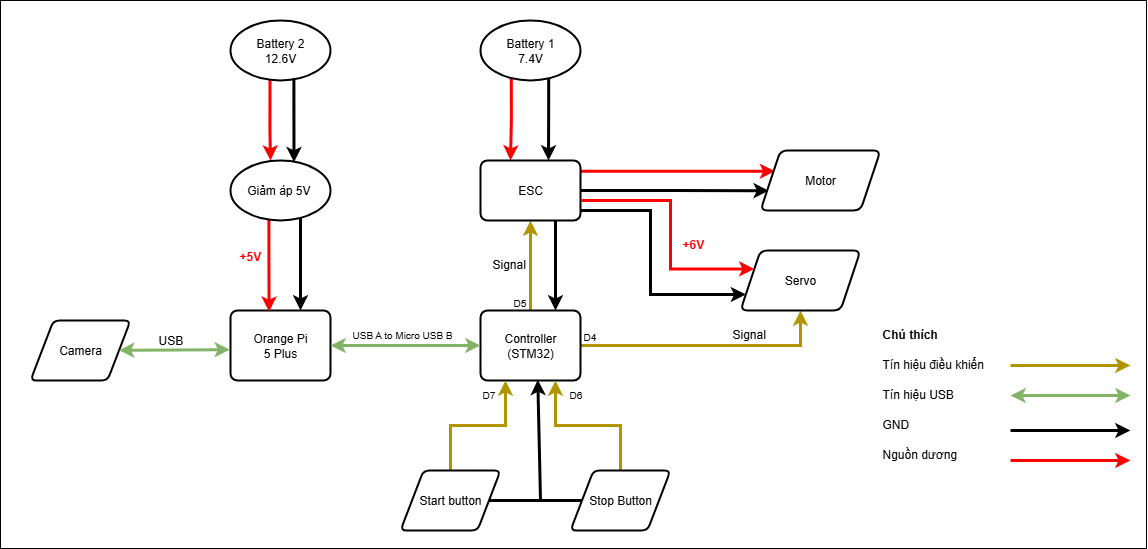

The diagram above was exported from draw.io. Its source (the exported page's mxGraphModel, read from the mxfile embedded in the PNG):
<mxGraphModel dx="1210" dy="1061" grid="1" gridSize="10" guides="1" tooltips="1" connect="1" arrows="1" fold="1" page="1" pageScale="1" pageWidth="827" pageHeight="1169" math="0" shadow="0">
  <root>
    <mxCell id="0" />
    <mxCell id="1" parent="0" />
    <mxCell id="sxOoNl0BM8qzuzK_0cEB-88" value="" style="rounded=0;whiteSpace=wrap;html=1;" parent="1" vertex="1">
      <mxGeometry x="850" y="160" width="1146" height="548" as="geometry" />
    </mxCell>
    <mxCell id="sxOoNl0BM8qzuzK_0cEB-35" value="Orange Pi&lt;div&gt;5 Plus&lt;/div&gt;" style="rounded=1;whiteSpace=wrap;html=1;absoluteArcSize=1;arcSize=14;strokeWidth=2;" parent="1" vertex="1">
      <mxGeometry x="1080" y="470" width="100" height="70" as="geometry" />
    </mxCell>
    <mxCell id="sxOoNl0BM8qzuzK_0cEB-49" value="" style="edgeStyle=orthogonalEdgeStyle;rounded=0;orthogonalLoop=1;jettySize=auto;html=1;exitX=0.395;exitY=0.99;exitDx=0;exitDy=0;exitPerimeter=0;entryX=0.4;entryY=0;entryDx=0;entryDy=0;entryPerimeter=0;strokeWidth=3;strokeColor=#FF0000;" parent="1" source="sxOoNl0BM8qzuzK_0cEB-36" target="sxOoNl0BM8qzuzK_0cEB-48" edge="1">
      <mxGeometry relative="1" as="geometry">
        <Array as="points">
          <mxPoint x="1120" y="290" />
          <mxPoint x="1120" y="290" />
        </Array>
      </mxGeometry>
    </mxCell>
    <mxCell id="sxOoNl0BM8qzuzK_0cEB-36" value="&lt;div&gt;Battery 2&lt;/div&gt;&lt;div&gt;12.6V&lt;/div&gt;" style="strokeWidth=2;html=1;shape=mxgraph.flowchart.start_1;whiteSpace=wrap;" parent="1" vertex="1">
      <mxGeometry x="1080" y="180" width="100" height="60" as="geometry" />
    </mxCell>
    <mxCell id="sxOoNl0BM8qzuzK_0cEB-56" value="" style="edgeStyle=orthogonalEdgeStyle;rounded=0;orthogonalLoop=1;jettySize=auto;html=1;strokeWidth=3;fillColor=#e3c800;strokeColor=#B09500;" parent="1" source="sxOoNl0BM8qzuzK_0cEB-39" target="sxOoNl0BM8qzuzK_0cEB-55" edge="1">
      <mxGeometry relative="1" as="geometry" />
    </mxCell>
    <mxCell id="sxOoNl0BM8qzuzK_0cEB-67" style="edgeStyle=orthogonalEdgeStyle;rounded=0;orthogonalLoop=1;jettySize=auto;html=1;entryX=0.5;entryY=1;entryDx=0;entryDy=0;strokeWidth=3;fillColor=#e3c800;strokeColor=#B09500;" parent="1" source="sxOoNl0BM8qzuzK_0cEB-39" target="sxOoNl0BM8qzuzK_0cEB-62" edge="1">
      <mxGeometry relative="1" as="geometry" />
    </mxCell>
    <mxCell id="sxOoNl0BM8qzuzK_0cEB-39" value="Controller&lt;div&gt;(&lt;span style=&quot;background-color: transparent; color: light-dark(rgb(0, 0, 0), rgb(255, 255, 255));&quot;&gt;STM32)&lt;/span&gt;&lt;/div&gt;" style="rounded=1;whiteSpace=wrap;html=1;absoluteArcSize=1;arcSize=14;strokeWidth=2;" parent="1" vertex="1">
      <mxGeometry x="1330" y="470" width="100" height="70" as="geometry" />
    </mxCell>
    <mxCell id="sxOoNl0BM8qzuzK_0cEB-41" value="" style="endArrow=classic;startArrow=classic;html=1;rounded=0;exitX=1;exitY=0.5;exitDx=0;exitDy=0;entryX=0;entryY=0.5;entryDx=0;entryDy=0;strokeWidth=3;fillColor=#d5e8d4;gradientColor=#97d077;strokeColor=#82b366;" parent="1" source="sxOoNl0BM8qzuzK_0cEB-35" target="sxOoNl0BM8qzuzK_0cEB-39" edge="1">
      <mxGeometry width="50" height="50" relative="1" as="geometry">
        <mxPoint x="1210" y="490" as="sourcePoint" />
        <mxPoint x="1290" y="490" as="targetPoint" />
      </mxGeometry>
    </mxCell>
    <mxCell id="sxOoNl0BM8qzuzK_0cEB-45" value="Camera" style="shape=parallelogram;html=1;strokeWidth=2;perimeter=parallelogramPerimeter;whiteSpace=wrap;rounded=1;arcSize=12;size=0.23;" parent="1" vertex="1">
      <mxGeometry x="880" y="480" width="100" height="60" as="geometry" />
    </mxCell>
    <mxCell id="sxOoNl0BM8qzuzK_0cEB-46" value="" style="endArrow=classic;startArrow=classic;html=1;rounded=0;entryX=-0.007;entryY=0.559;entryDx=0;entryDy=0;entryPerimeter=0;strokeWidth=3;fillColor=#d5e8d4;gradientColor=#97d077;strokeColor=#82b366;" parent="1" source="sxOoNl0BM8qzuzK_0cEB-45" target="sxOoNl0BM8qzuzK_0cEB-35" edge="1">
      <mxGeometry width="50" height="50" relative="1" as="geometry">
        <mxPoint x="1000" y="519.76" as="sourcePoint" />
        <mxPoint x="1080" y="519.76" as="targetPoint" />
      </mxGeometry>
    </mxCell>
    <mxCell id="sxOoNl0BM8qzuzK_0cEB-50" value="" style="edgeStyle=orthogonalEdgeStyle;rounded=0;orthogonalLoop=1;jettySize=auto;html=1;strokeWidth=3;exitX=0.384;exitY=0.978;exitDx=0;exitDy=0;exitPerimeter=0;entryX=0.386;entryY=0.016;entryDx=0;entryDy=0;entryPerimeter=0;strokeColor=#FF0000;" parent="1" source="sxOoNl0BM8qzuzK_0cEB-48" target="sxOoNl0BM8qzuzK_0cEB-35" edge="1">
      <mxGeometry relative="1" as="geometry" />
    </mxCell>
    <mxCell id="sxOoNl0BM8qzuzK_0cEB-48" value="Giảm áp 5V&amp;nbsp;" style="strokeWidth=2;html=1;shape=mxgraph.flowchart.start_1;whiteSpace=wrap;" parent="1" vertex="1">
      <mxGeometry x="1080" y="320" width="100" height="60" as="geometry" />
    </mxCell>
    <mxCell id="sxOoNl0BM8qzuzK_0cEB-53" value="" style="edgeStyle=orthogonalEdgeStyle;rounded=0;orthogonalLoop=1;jettySize=auto;html=1;entryX=0.5;entryY=0;entryDx=0;entryDy=0;exitX=0.308;exitY=0.961;exitDx=0;exitDy=0;exitPerimeter=0;strokeWidth=3;strokeColor=#FF0000;" parent="1" source="sxOoNl0BM8qzuzK_0cEB-51" edge="1">
      <mxGeometry relative="1" as="geometry">
        <mxPoint x="1360" y="240" as="sourcePoint" />
        <mxPoint x="1360" y="320" as="targetPoint" />
      </mxGeometry>
    </mxCell>
    <mxCell id="sxOoNl0BM8qzuzK_0cEB-51" value="&lt;div&gt;Battery 1&lt;/div&gt;&lt;div&gt;7.4V&lt;/div&gt;" style="strokeWidth=2;html=1;shape=mxgraph.flowchart.start_1;whiteSpace=wrap;" parent="1" vertex="1">
      <mxGeometry x="1330" y="180" width="100" height="60" as="geometry" />
    </mxCell>
    <mxCell id="sxOoNl0BM8qzuzK_0cEB-60" value="" style="edgeStyle=orthogonalEdgeStyle;rounded=0;orthogonalLoop=1;jettySize=auto;html=1;entryX=0.069;entryY=0.669;entryDx=0;entryDy=0;entryPerimeter=0;strokeWidth=3;" parent="1" source="sxOoNl0BM8qzuzK_0cEB-55" target="sxOoNl0BM8qzuzK_0cEB-59" edge="1">
      <mxGeometry relative="1" as="geometry" />
    </mxCell>
    <mxCell id="sxOoNl0BM8qzuzK_0cEB-61" value="" style="edgeStyle=orthogonalEdgeStyle;rounded=0;orthogonalLoop=1;jettySize=auto;html=1;exitX=1.003;exitY=0.18;exitDx=0;exitDy=0;exitPerimeter=0;entryX=0.122;entryY=0.346;entryDx=0;entryDy=0;entryPerimeter=0;strokeWidth=3;strokeColor=#FF0000;" parent="1" source="sxOoNl0BM8qzuzK_0cEB-55" target="sxOoNl0BM8qzuzK_0cEB-59" edge="1">
      <mxGeometry relative="1" as="geometry">
        <Array as="points" />
      </mxGeometry>
    </mxCell>
    <mxCell id="sxOoNl0BM8qzuzK_0cEB-68" style="edgeStyle=orthogonalEdgeStyle;rounded=0;orthogonalLoop=1;jettySize=auto;html=1;exitX=0.75;exitY=1;exitDx=0;exitDy=0;entryX=0.75;entryY=0;entryDx=0;entryDy=0;strokeWidth=3;" parent="1" source="sxOoNl0BM8qzuzK_0cEB-55" target="sxOoNl0BM8qzuzK_0cEB-39" edge="1">
      <mxGeometry relative="1" as="geometry" />
    </mxCell>
    <mxCell id="sxOoNl0BM8qzuzK_0cEB-55" value="ESC" style="rounded=1;whiteSpace=wrap;html=1;absoluteArcSize=1;arcSize=14;strokeWidth=2;" parent="1" vertex="1">
      <mxGeometry x="1330" y="320" width="100" height="60" as="geometry" />
    </mxCell>
    <mxCell id="sxOoNl0BM8qzuzK_0cEB-59" value="Motor" style="shape=parallelogram;perimeter=parallelogramPerimeter;whiteSpace=wrap;html=1;fixedSize=1;rounded=1;absoluteArcSize=1;arcSize=14;strokeWidth=2;" parent="1" vertex="1">
      <mxGeometry x="1610" y="310" width="120" height="60" as="geometry" />
    </mxCell>
    <mxCell id="sxOoNl0BM8qzuzK_0cEB-62" value="Servo" style="shape=parallelogram;perimeter=parallelogramPerimeter;whiteSpace=wrap;html=1;fixedSize=1;rounded=1;absoluteArcSize=1;arcSize=14;strokeWidth=2;" parent="1" vertex="1">
      <mxGeometry x="1590" y="410" width="120" height="60" as="geometry" />
    </mxCell>
    <mxCell id="sxOoNl0BM8qzuzK_0cEB-63" value="" style="edgeStyle=orthogonalEdgeStyle;rounded=0;orthogonalLoop=1;jettySize=auto;html=1;entryX=0;entryY=0.25;entryDx=0;entryDy=0;strokeWidth=3;strokeColor=#FF0000;exitX=1.009;exitY=0.667;exitDx=0;exitDy=0;exitPerimeter=0;" parent="1" source="sxOoNl0BM8qzuzK_0cEB-55" target="sxOoNl0BM8qzuzK_0cEB-62" edge="1">
      <mxGeometry relative="1" as="geometry">
        <mxPoint x="1440" y="360" as="sourcePoint" />
        <mxPoint x="1780" y="410" as="targetPoint" />
        <Array as="points">
          <mxPoint x="1520" y="360" />
          <mxPoint x="1520" y="429" />
        </Array>
      </mxGeometry>
    </mxCell>
    <mxCell id="sxOoNl0BM8qzuzK_0cEB-64" value="" style="edgeStyle=orthogonalEdgeStyle;rounded=0;orthogonalLoop=1;jettySize=auto;html=1;entryX=0;entryY=0.75;entryDx=0;entryDy=0;strokeWidth=3;" parent="1" target="sxOoNl0BM8qzuzK_0cEB-62" edge="1">
      <mxGeometry relative="1" as="geometry">
        <mxPoint x="1430" y="370" as="sourcePoint" />
        <mxPoint x="1714" y="458" as="targetPoint" />
        <Array as="points">
          <mxPoint x="1500" y="370" />
          <mxPoint x="1500" y="454" />
          <mxPoint x="1596" y="454" />
        </Array>
      </mxGeometry>
    </mxCell>
    <mxCell id="sxOoNl0BM8qzuzK_0cEB-65" value="" style="edgeStyle=orthogonalEdgeStyle;rounded=0;orthogonalLoop=1;jettySize=auto;html=1;exitX=0.682;exitY=0.966;exitDx=0;exitDy=0;exitPerimeter=0;strokeWidth=3;" parent="1" source="sxOoNl0BM8qzuzK_0cEB-51" edge="1">
      <mxGeometry relative="1" as="geometry">
        <mxPoint x="1440" y="280" as="sourcePoint" />
        <mxPoint x="1398" y="320" as="targetPoint" />
        <Array as="points">
          <mxPoint x="1398" y="280" />
          <mxPoint x="1398" y="280" />
          <mxPoint x="1398" y="320" />
        </Array>
      </mxGeometry>
    </mxCell>
    <mxCell id="sxOoNl0BM8qzuzK_0cEB-66" value="" style="edgeStyle=orthogonalEdgeStyle;rounded=0;orthogonalLoop=1;jettySize=auto;html=1;exitX=0.634;exitY=0.965;exitDx=0;exitDy=0;exitPerimeter=0;entryX=0.635;entryY=0.027;entryDx=0;entryDy=0;entryPerimeter=0;strokeWidth=3;" parent="1" source="sxOoNl0BM8qzuzK_0cEB-36" target="sxOoNl0BM8qzuzK_0cEB-48" edge="1">
      <mxGeometry relative="1" as="geometry">
        <mxPoint x="1150" y="280" as="sourcePoint" />
        <mxPoint x="1150" y="360" as="targetPoint" />
      </mxGeometry>
    </mxCell>
    <mxCell id="sxOoNl0BM8qzuzK_0cEB-69" value="" style="edgeStyle=orthogonalEdgeStyle;rounded=0;orthogonalLoop=1;jettySize=auto;html=1;strokeWidth=3;exitX=0.7;exitY=0.959;exitDx=0;exitDy=0;exitPerimeter=0;" parent="1" source="sxOoNl0BM8qzuzK_0cEB-48" edge="1">
      <mxGeometry relative="1" as="geometry">
        <mxPoint x="1150" y="410" as="sourcePoint" />
        <mxPoint x="1150" y="470" as="targetPoint" />
      </mxGeometry>
    </mxCell>
    <mxCell id="sxOoNl0BM8qzuzK_0cEB-70" value="" style="endArrow=classic;startArrow=classic;html=1;rounded=0;exitX=1;exitY=0.5;exitDx=0;exitDy=0;entryX=0;entryY=0.5;entryDx=0;entryDy=0;strokeWidth=3;fillColor=#d5e8d4;gradientColor=#97d077;strokeColor=#82b366;" parent="1" edge="1">
      <mxGeometry width="50" height="50" relative="1" as="geometry">
        <mxPoint x="1860" y="555" as="sourcePoint" />
        <mxPoint x="1980" y="555" as="targetPoint" />
      </mxGeometry>
    </mxCell>
    <mxCell id="sxOoNl0BM8qzuzK_0cEB-71" value="" style="edgeStyle=orthogonalEdgeStyle;rounded=0;orthogonalLoop=1;jettySize=auto;html=1;strokeWidth=3;fillColor=#e3c800;strokeColor=#B09500;" parent="1" edge="1">
      <mxGeometry relative="1" as="geometry">
        <mxPoint x="1860" y="525" as="sourcePoint" />
        <mxPoint x="1980" y="525" as="targetPoint" />
      </mxGeometry>
    </mxCell>
    <mxCell id="sxOoNl0BM8qzuzK_0cEB-72" value="&lt;div style=&quot;text-align: center;&quot;&gt;Tín hiệu điều khiển&lt;/div&gt;" style="text;whiteSpace=wrap;html=1;" parent="1" vertex="1">
      <mxGeometry x="1730" y="510" width="130" height="30" as="geometry" />
    </mxCell>
    <mxCell id="sxOoNl0BM8qzuzK_0cEB-73" value="&lt;div style=&quot;text-align: center;&quot;&gt;Tín hiệu USB&lt;/div&gt;" style="text;whiteSpace=wrap;html=1;" parent="1" vertex="1">
      <mxGeometry x="1730" y="540" width="130" height="30" as="geometry" />
    </mxCell>
    <mxCell id="sxOoNl0BM8qzuzK_0cEB-74" value="&lt;div style=&quot;text-align: center;&quot;&gt;&lt;font style=&quot;font-size: 10px;&quot;&gt;USB A to Micro USB B&lt;/font&gt;&lt;/div&gt;" style="text;whiteSpace=wrap;html=1;" parent="1" vertex="1">
      <mxGeometry x="1200" y="480" width="110" height="30" as="geometry" />
    </mxCell>
    <mxCell id="sxOoNl0BM8qzuzK_0cEB-76" value="&lt;div style=&quot;text-align: center;&quot;&gt;USB&lt;/div&gt;" style="text;whiteSpace=wrap;html=1;" parent="1" vertex="1">
      <mxGeometry x="1006" y="486" width="60" height="30" as="geometry" />
    </mxCell>
    <mxCell id="sxOoNl0BM8qzuzK_0cEB-78" value="&lt;div style=&quot;text-align: center;&quot;&gt;&lt;font style=&quot;color: rgb(255, 0, 0);&quot;&gt;&lt;b&gt;+5V&lt;/b&gt;&lt;/font&gt;&lt;/div&gt;" style="text;whiteSpace=wrap;html=1;" parent="1" vertex="1">
      <mxGeometry x="1087" y="402" width="40" height="30" as="geometry" />
    </mxCell>
    <mxCell id="sxOoNl0BM8qzuzK_0cEB-79" value="&lt;div style=&quot;text-align: center;&quot;&gt;Signal&lt;/div&gt;" style="text;whiteSpace=wrap;html=1;" parent="1" vertex="1">
      <mxGeometry x="1580" y="480" width="40" height="30" as="geometry" />
    </mxCell>
    <mxCell id="sxOoNl0BM8qzuzK_0cEB-80" value="&lt;div style=&quot;text-align: center;&quot;&gt;Signal&lt;/div&gt;" style="text;whiteSpace=wrap;html=1;" parent="1" vertex="1">
      <mxGeometry x="1340" y="410" width="40" height="30" as="geometry" />
    </mxCell>
    <mxCell id="sxOoNl0BM8qzuzK_0cEB-81" value="" style="edgeStyle=orthogonalEdgeStyle;rounded=0;orthogonalLoop=1;jettySize=auto;html=1;strokeWidth=3;" parent="1" edge="1">
      <mxGeometry relative="1" as="geometry">
        <mxPoint x="1860" y="590" as="sourcePoint" />
        <mxPoint x="1980" y="590" as="targetPoint" />
        <Array as="points">
          <mxPoint x="1910" y="590" />
          <mxPoint x="1910" y="590" />
        </Array>
      </mxGeometry>
    </mxCell>
    <mxCell id="sxOoNl0BM8qzuzK_0cEB-82" value="" style="edgeStyle=orthogonalEdgeStyle;rounded=0;orthogonalLoop=1;jettySize=auto;html=1;strokeWidth=3;strokeColor=#FF0000;" parent="1" edge="1">
      <mxGeometry relative="1" as="geometry">
        <mxPoint x="1860" y="620" as="sourcePoint" />
        <mxPoint x="1980" y="620" as="targetPoint" />
        <Array as="points">
          <mxPoint x="1910" y="620" />
          <mxPoint x="1910" y="620" />
        </Array>
      </mxGeometry>
    </mxCell>
    <mxCell id="sxOoNl0BM8qzuzK_0cEB-83" value="&lt;div style=&quot;text-align: center;&quot;&gt;GND&lt;span style=&quot;color: rgba(0, 0, 0, 0); font-family: monospace; font-size: 0px; text-wrap-mode: nowrap; background-color: transparent; text-align: left;&quot;&gt;%3CmxGraphModel%3E%3Croot%3E%3CmxCell%20id%3D%220%22%2F%3E%3CmxCell%20id%3D%221%22%20parent%3D%220%22%2F%3E%3CmxCell%20id%3D%222%22%20value%3D%22%26lt%3Bdiv%20style%3D%26quot%3Btext-align%3A%20center%3B%26quot%3B%26gt%3BT%C3%ADn%20hi%E1%BB%87u%20USB%26lt%3B%2Fdiv%26gt%3B%22%20style%3D%22text%3BwhiteSpace%3Dwrap%3Bhtml%3D1%3B%22%20vertex%3D%221%22%20parent%3D%221%22%3E%3CmxGeometry%20x%3D%221720%22%20y%3D%22210%22%20width%3D%22130%22%20height%3D%2230%22%20as%3D%22geometry%22%2F%3E%3C%2FmxCell%3E%3C%2Froot%3E%3C%2FmxGraphModel%3E&lt;/span&gt;&lt;/div&gt;" style="text;whiteSpace=wrap;html=1;" parent="1" vertex="1">
      <mxGeometry x="1730" y="570" width="130" height="30" as="geometry" />
    </mxCell>
    <mxCell id="sxOoNl0BM8qzuzK_0cEB-84" value="Nguồn dương" style="text;whiteSpace=wrap;html=1;" parent="1" vertex="1">
      <mxGeometry x="1730" y="600" width="130" height="30" as="geometry" />
    </mxCell>
    <mxCell id="sxOoNl0BM8qzuzK_0cEB-85" value="&lt;div style=&quot;text-align: center;&quot;&gt;&lt;font style=&quot;color: rgb(255, 0, 0);&quot;&gt;&lt;b&gt;+6V&lt;/b&gt;&lt;/font&gt;&lt;/div&gt;" style="text;whiteSpace=wrap;html=1;" parent="1" vertex="1">
      <mxGeometry x="1530" y="390" width="40" height="30" as="geometry" />
    </mxCell>
    <mxCell id="sxOoNl0BM8qzuzK_0cEB-86" value="&lt;div style=&quot;text-align: center;&quot;&gt;&lt;font style=&quot;font-size: 10px;&quot;&gt;D4&lt;/font&gt;&lt;/div&gt;" style="text;whiteSpace=wrap;html=1;" parent="1" vertex="1">
      <mxGeometry x="1431" y="482" width="40" height="30" as="geometry" />
    </mxCell>
    <mxCell id="sxOoNl0BM8qzuzK_0cEB-87" value="&lt;div style=&quot;text-align: center;&quot;&gt;&lt;font style=&quot;font-size: 10px;&quot;&gt;D5&lt;/font&gt;&lt;/div&gt;" style="text;whiteSpace=wrap;html=1;" parent="1" vertex="1">
      <mxGeometry x="1361" y="448" width="40" height="30" as="geometry" />
    </mxCell>
    <mxCell id="sxOoNl0BM8qzuzK_0cEB-91" value="&lt;div style=&quot;text-align: center;&quot;&gt;&lt;b&gt;Chú thích&lt;/b&gt;&lt;/div&gt;" style="text;whiteSpace=wrap;html=1;" parent="1" vertex="1">
      <mxGeometry x="1730" y="480" width="130" height="30" as="geometry" />
    </mxCell>
    <mxCell id="GYm1oW78J2Nl5SDDczX5-4" value="" style="edgeStyle=orthogonalEdgeStyle;rounded=0;orthogonalLoop=1;jettySize=auto;html=1;entryX=0.25;entryY=1;entryDx=0;entryDy=0;strokeColor=#B09500;strokeWidth=3;" edge="1" parent="1" source="GYm1oW78J2Nl5SDDczX5-1" target="sxOoNl0BM8qzuzK_0cEB-39">
      <mxGeometry relative="1" as="geometry" />
    </mxCell>
    <mxCell id="GYm1oW78J2Nl5SDDczX5-1" value="Start button" style="shape=parallelogram;html=1;strokeWidth=2;perimeter=parallelogramPerimeter;whiteSpace=wrap;rounded=1;arcSize=12;size=0.23;" vertex="1" parent="1">
      <mxGeometry x="1250" y="630" width="100" height="60" as="geometry" />
    </mxCell>
    <mxCell id="GYm1oW78J2Nl5SDDczX5-5" value="" style="edgeStyle=orthogonalEdgeStyle;rounded=0;orthogonalLoop=1;jettySize=auto;html=1;entryX=0.75;entryY=1;entryDx=0;entryDy=0;strokeColor=#B09500;strokeWidth=3;" edge="1" parent="1" source="GYm1oW78J2Nl5SDDczX5-2" target="sxOoNl0BM8qzuzK_0cEB-39">
      <mxGeometry relative="1" as="geometry" />
    </mxCell>
    <mxCell id="GYm1oW78J2Nl5SDDczX5-2" value="Stop Button" style="shape=parallelogram;html=1;strokeWidth=2;perimeter=parallelogramPerimeter;whiteSpace=wrap;rounded=1;arcSize=12;size=0.23;" vertex="1" parent="1">
      <mxGeometry x="1420" y="630" width="100" height="60" as="geometry" />
    </mxCell>
    <mxCell id="GYm1oW78J2Nl5SDDczX5-6" value="" style="endArrow=none;html=1;rounded=0;exitX=1;exitY=0.5;exitDx=0;exitDy=0;entryX=0;entryY=0.5;entryDx=0;entryDy=0;strokeWidth=3;" edge="1" parent="1" source="GYm1oW78J2Nl5SDDczX5-1" target="GYm1oW78J2Nl5SDDczX5-2">
      <mxGeometry width="50" height="50" relative="1" as="geometry">
        <mxPoint x="1330" y="610" as="sourcePoint" />
        <mxPoint x="1380" y="560" as="targetPoint" />
      </mxGeometry>
    </mxCell>
    <mxCell id="GYm1oW78J2Nl5SDDczX5-7" value="" style="endArrow=classic;html=1;rounded=0;entryX=0.573;entryY=0.991;entryDx=0;entryDy=0;entryPerimeter=0;strokeWidth=3;" edge="1" parent="1" target="sxOoNl0BM8qzuzK_0cEB-39">
      <mxGeometry width="50" height="50" relative="1" as="geometry">
        <mxPoint x="1390" y="660" as="sourcePoint" />
        <mxPoint x="1430" y="620" as="targetPoint" />
      </mxGeometry>
    </mxCell>
    <mxCell id="GYm1oW78J2Nl5SDDczX5-8" value="&lt;div style=&quot;text-align: center;&quot;&gt;&lt;font style=&quot;font-size: 10px;&quot;&gt;D7&lt;/font&gt;&lt;/div&gt;" style="text;whiteSpace=wrap;html=1;" vertex="1" parent="1">
      <mxGeometry x="1330" y="540" width="40" height="30" as="geometry" />
    </mxCell>
    <mxCell id="GYm1oW78J2Nl5SDDczX5-9" value="&lt;div style=&quot;text-align: center;&quot;&gt;&lt;font style=&quot;font-size: 10px;&quot;&gt;D6&lt;/font&gt;&lt;/div&gt;" style="text;whiteSpace=wrap;html=1;" vertex="1" parent="1">
      <mxGeometry x="1417" y="540" width="40" height="30" as="geometry" />
    </mxCell>
  </root>
</mxGraphModel>